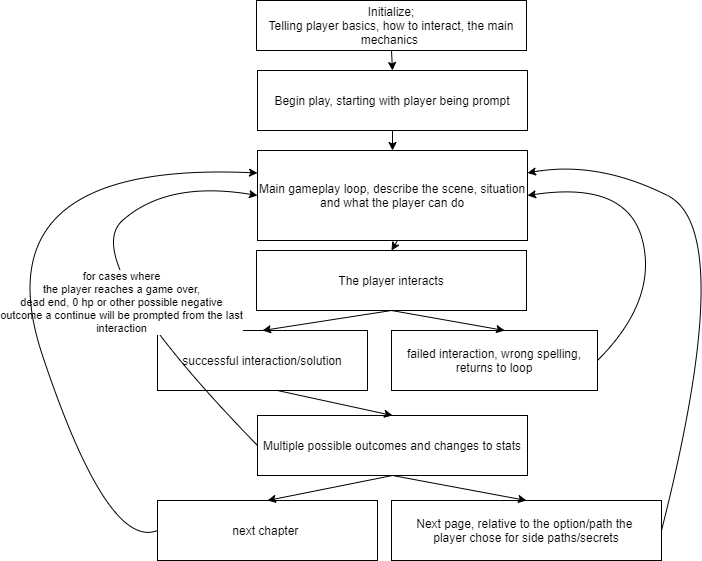

The diagram above was exported from draw.io. Its source (the exported page's mxGraphModel, read from the mxfile embedded in the PNG):
<mxGraphModel dx="1422" dy="737" grid="1" gridSize="10" guides="1" tooltips="1" connect="1" arrows="1" fold="1" page="1" pageScale="1" pageWidth="827" pageHeight="1169" math="0" shadow="0">
  <root>
    <mxCell id="0" />
    <mxCell id="1" parent="0" />
    <mxCell id="FGsTVxZGzQFUMRp5aIoi-1" value="Initialize;&lt;br&gt;Telling player basics, how to interact, the main mechanics&amp;nbsp;" style="rounded=0;whiteSpace=wrap;html=1;" parent="1" vertex="1">
      <mxGeometry x="279" y="140" width="270" height="50" as="geometry" />
    </mxCell>
    <mxCell id="FGsTVxZGzQFUMRp5aIoi-2" value="Begin play, starting with player being prompt" style="rounded=0;whiteSpace=wrap;html=1;" parent="1" vertex="1">
      <mxGeometry x="280" y="210" width="270" height="60" as="geometry" />
    </mxCell>
    <mxCell id="FGsTVxZGzQFUMRp5aIoi-3" value="Main gameplay loop, describe the scene, situation and what the player can do" style="rounded=0;whiteSpace=wrap;html=1;" parent="1" vertex="1">
      <mxGeometry x="280" y="290" width="270" height="90" as="geometry" />
    </mxCell>
    <mxCell id="FGsTVxZGzQFUMRp5aIoi-4" value="The player interacts" style="rounded=0;whiteSpace=wrap;html=1;" parent="1" vertex="1">
      <mxGeometry x="279" y="390" width="270" height="60" as="geometry" />
    </mxCell>
    <mxCell id="FGsTVxZGzQFUMRp5aIoi-7" value="successful interaction/solution" style="rounded=0;whiteSpace=wrap;html=1;" parent="1" vertex="1">
      <mxGeometry x="180" y="470" width="210" height="60" as="geometry" />
    </mxCell>
    <mxCell id="FGsTVxZGzQFUMRp5aIoi-8" value="failed interaction, wrong spelling, returns to loop" style="rounded=0;whiteSpace=wrap;html=1;" parent="1" vertex="1">
      <mxGeometry x="414" y="470" width="206" height="60" as="geometry" />
    </mxCell>
    <mxCell id="FGsTVxZGzQFUMRp5aIoi-9" value="" style="curved=1;endArrow=classic;html=1;exitX=1;exitY=0.5;exitDx=0;exitDy=0;entryX=1;entryY=0.5;entryDx=0;entryDy=0;" parent="1" source="FGsTVxZGzQFUMRp5aIoi-8" target="FGsTVxZGzQFUMRp5aIoi-3" edge="1">
      <mxGeometry width="50" height="50" relative="1" as="geometry">
        <mxPoint x="630" y="440" as="sourcePoint" />
        <mxPoint x="680" y="390" as="targetPoint" />
        <Array as="points">
          <mxPoint x="680" y="440" />
          <mxPoint x="650" y="320" />
        </Array>
      </mxGeometry>
    </mxCell>
    <mxCell id="FGsTVxZGzQFUMRp5aIoi-10" value="" style="endArrow=classic;html=1;entryX=0.5;entryY=0;entryDx=0;entryDy=0;exitX=0.5;exitY=1;exitDx=0;exitDy=0;" parent="1" source="FGsTVxZGzQFUMRp5aIoi-4" target="FGsTVxZGzQFUMRp5aIoi-7" edge="1">
      <mxGeometry width="50" height="50" relative="1" as="geometry">
        <mxPoint x="190" y="460" as="sourcePoint" />
        <mxPoint x="240" y="410" as="targetPoint" />
      </mxGeometry>
    </mxCell>
    <mxCell id="FGsTVxZGzQFUMRp5aIoi-11" value="" style="endArrow=classic;html=1;entryX=0.549;entryY=0;entryDx=0;entryDy=0;entryPerimeter=0;exitX=0.5;exitY=1;exitDx=0;exitDy=0;" parent="1" source="FGsTVxZGzQFUMRp5aIoi-4" target="FGsTVxZGzQFUMRp5aIoi-8" edge="1">
      <mxGeometry width="50" height="50" relative="1" as="geometry">
        <mxPoint x="440" y="500" as="sourcePoint" />
        <mxPoint x="490" y="450" as="targetPoint" />
      </mxGeometry>
    </mxCell>
    <mxCell id="FGsTVxZGzQFUMRp5aIoi-12" value="Multiple possible outcomes and changes to stats" style="rounded=0;whiteSpace=wrap;html=1;" parent="1" vertex="1">
      <mxGeometry x="280" y="555" width="270" height="60" as="geometry" />
    </mxCell>
    <mxCell id="FGsTVxZGzQFUMRp5aIoi-14" value="" style="curved=1;endArrow=classic;html=1;exitX=0;exitY=0.5;exitDx=0;exitDy=0;entryX=0;entryY=0.5;entryDx=0;entryDy=0;" parent="1" source="FGsTVxZGzQFUMRp5aIoi-12" target="FGsTVxZGzQFUMRp5aIoi-3" edge="1">
      <mxGeometry width="50" height="50" relative="1" as="geometry">
        <mxPoint x="120" y="510" as="sourcePoint" />
        <mxPoint x="170" y="460" as="targetPoint" />
        <Array as="points">
          <mxPoint x="100" y="400" />
          <mxPoint x="190" y="320" />
        </Array>
      </mxGeometry>
    </mxCell>
    <mxCell id="FGsTVxZGzQFUMRp5aIoi-15" value="for cases where&lt;br&gt;the player reaches a game over,&lt;br&gt;dead end, 0 hp or other possible negative&lt;br&gt;outcome a continue will be prompted from the last&lt;br&gt;interaction" style="edgeLabel;html=1;align=center;verticalAlign=middle;resizable=0;points=[];" parent="FGsTVxZGzQFUMRp5aIoi-14" vertex="1" connectable="0">
      <mxGeometry x="-0.1573" y="-2" relative="1" as="geometry">
        <mxPoint as="offset" />
      </mxGeometry>
    </mxCell>
    <mxCell id="FGsTVxZGzQFUMRp5aIoi-16" value="" style="endArrow=classic;html=1;entryX=0.5;entryY=0;entryDx=0;entryDy=0;exitX=0.571;exitY=1;exitDx=0;exitDy=0;exitPerimeter=0;" parent="1" source="FGsTVxZGzQFUMRp5aIoi-7" target="FGsTVxZGzQFUMRp5aIoi-12" edge="1">
      <mxGeometry width="50" height="50" relative="1" as="geometry">
        <mxPoint x="140" y="610" as="sourcePoint" />
        <mxPoint x="190" y="560" as="targetPoint" />
      </mxGeometry>
    </mxCell>
    <mxCell id="FGsTVxZGzQFUMRp5aIoi-17" value="" style="endArrow=classic;html=1;entryX=0.5;entryY=0;entryDx=0;entryDy=0;exitX=0.5;exitY=1;exitDx=0;exitDy=0;" parent="1" source="FGsTVxZGzQFUMRp5aIoi-2" target="FGsTVxZGzQFUMRp5aIoi-3" edge="1">
      <mxGeometry width="50" height="50" relative="1" as="geometry">
        <mxPoint x="200" y="270" as="sourcePoint" />
        <mxPoint x="250" y="220" as="targetPoint" />
      </mxGeometry>
    </mxCell>
    <mxCell id="FGsTVxZGzQFUMRp5aIoi-18" value="" style="endArrow=classic;html=1;entryX=0.5;entryY=0;entryDx=0;entryDy=0;exitX=0.5;exitY=1;exitDx=0;exitDy=0;" parent="1" source="FGsTVxZGzQFUMRp5aIoi-1" target="FGsTVxZGzQFUMRp5aIoi-2" edge="1">
      <mxGeometry width="50" height="50" relative="1" as="geometry">
        <mxPoint x="120" y="220" as="sourcePoint" />
        <mxPoint x="170" y="170" as="targetPoint" />
      </mxGeometry>
    </mxCell>
    <mxCell id="FGsTVxZGzQFUMRp5aIoi-20" value="" style="endArrow=classic;html=1;entryX=0.5;entryY=0;entryDx=0;entryDy=0;" parent="1" target="FGsTVxZGzQFUMRp5aIoi-4" edge="1">
      <mxGeometry width="50" height="50" relative="1" as="geometry">
        <mxPoint x="420" y="380" as="sourcePoint" />
        <mxPoint x="40" y="330" as="targetPoint" />
      </mxGeometry>
    </mxCell>
    <mxCell id="FGsTVxZGzQFUMRp5aIoi-21" value="Next page, relative to the option/path the&amp;nbsp;&lt;br&gt;player chose for side paths/secrets" style="rounded=0;whiteSpace=wrap;html=1;" parent="1" vertex="1">
      <mxGeometry x="414" y="640" width="270" height="60" as="geometry" />
    </mxCell>
    <mxCell id="FGsTVxZGzQFUMRp5aIoi-22" value="" style="curved=1;endArrow=classic;html=1;exitX=1;exitY=0.5;exitDx=0;exitDy=0;entryX=1;entryY=0.25;entryDx=0;entryDy=0;" parent="1" source="FGsTVxZGzQFUMRp5aIoi-21" target="FGsTVxZGzQFUMRp5aIoi-3" edge="1">
      <mxGeometry width="50" height="50" relative="1" as="geometry">
        <mxPoint x="760" y="340" as="sourcePoint" />
        <mxPoint x="810" y="290" as="targetPoint" />
        <Array as="points">
          <mxPoint x="760" y="370" />
          <mxPoint x="620" y="300" />
        </Array>
      </mxGeometry>
    </mxCell>
    <mxCell id="FGsTVxZGzQFUMRp5aIoi-23" value="" style="endArrow=classic;html=1;entryX=0.5;entryY=0;entryDx=0;entryDy=0;exitX=0.5;exitY=1;exitDx=0;exitDy=0;" parent="1" source="FGsTVxZGzQFUMRp5aIoi-12" target="FGsTVxZGzQFUMRp5aIoi-21" edge="1">
      <mxGeometry width="50" height="50" relative="1" as="geometry">
        <mxPoint x="320" y="710" as="sourcePoint" />
        <mxPoint x="370" y="660" as="targetPoint" />
      </mxGeometry>
    </mxCell>
    <mxCell id="FGsTVxZGzQFUMRp5aIoi-24" value="next chapter&amp;nbsp;" style="rounded=0;whiteSpace=wrap;html=1;" parent="1" vertex="1">
      <mxGeometry x="180" y="640" width="220" height="60" as="geometry" />
    </mxCell>
    <mxCell id="FGsTVxZGzQFUMRp5aIoi-25" value="" style="endArrow=classic;html=1;entryX=0.5;entryY=0;entryDx=0;entryDy=0;exitX=0.5;exitY=1;exitDx=0;exitDy=0;" parent="1" source="FGsTVxZGzQFUMRp5aIoi-12" target="FGsTVxZGzQFUMRp5aIoi-24" edge="1">
      <mxGeometry width="50" height="50" relative="1" as="geometry">
        <mxPoint x="150" y="660" as="sourcePoint" />
        <mxPoint x="200" y="610" as="targetPoint" />
      </mxGeometry>
    </mxCell>
    <mxCell id="FGsTVxZGzQFUMRp5aIoi-26" value="" style="curved=1;endArrow=classic;html=1;entryX=0;entryY=0.25;entryDx=0;entryDy=0;exitX=0;exitY=0.5;exitDx=0;exitDy=0;" parent="1" source="FGsTVxZGzQFUMRp5aIoi-24" target="FGsTVxZGzQFUMRp5aIoi-3" edge="1">
      <mxGeometry width="50" height="50" relative="1" as="geometry">
        <mxPoint x="80" y="690" as="sourcePoint" />
        <mxPoint x="130" y="640" as="targetPoint" />
        <Array as="points">
          <mxPoint x="130" y="690" />
          <mxPoint y="300" />
        </Array>
      </mxGeometry>
    </mxCell>
  </root>
</mxGraphModel>